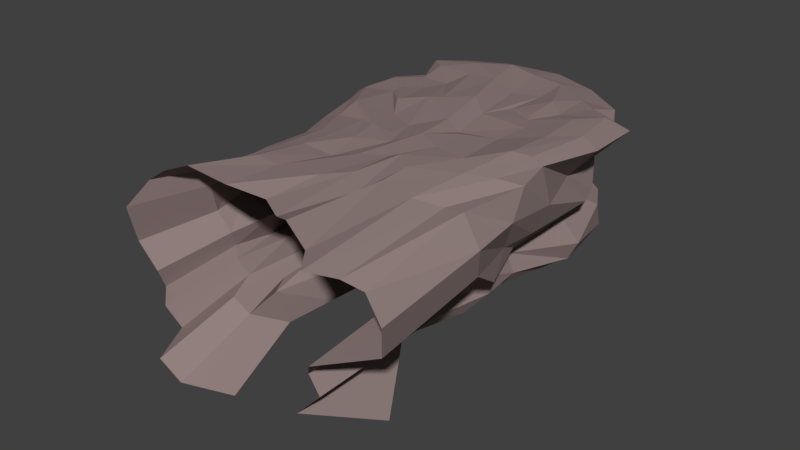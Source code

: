 # Source: Cliff.blend  (saved by Blender 2.79.0; exported with 4.5.12 LTS)
import bpy
from mathutils import Matrix  # noqa: F401  (used for matrix-valued properties, if any)

bpy.ops.wm.read_factory_settings(use_empty=True)
scene = bpy.context.scene
scene.name = 'Scene'

# ---- collections
col_collection_1 = bpy.data.collections.new('Collection 1'); scene.collection.children.link(col_collection_1)

# ---- materials (node trees are filled in below, after node groups)
mat_cliff = bpy.data.materials.new('Cliff')
mat_cliff.alpha_threshold = 0.0
mat_cliff.use_transparent_shadow = False
mat_cliff.diffuse_color = (0.2883, 0.2176, 0.2108, 1.0)
mat_cliff.roughness = 0.5
mat_cliff.specular_intensity = 0.2449

# ---- material node trees

# ---- world
world_world = bpy.data.worlds.new('World'); scene.world = world_world
world_world.color = (0.05088, 0.05088, 0.05088)
world_world.use_sun_shadow = False
world_world.sun_shadow_jitter_overblur = 0.0
world_world.cycles.sampling_method = 'MANUAL'

# ---- meshes
me_cone = bpy.data.meshes.new('Cone')
me_cone.from_pydata([(-19.16, -19.85, -51.59), (34.54, 0.5441, -32.66), (-15.13, 11.35, 1.143), (22.68, -9.132, -31.88), (-50.14, 13.98, -37.53), (9.272, -9.594, -31.43), (-55.27, 12.94, -46.5), (-2.746, -10.91, -31.56), (-42.59, 18.57, -31.51), (-23.02, -7.635, -38.16), (38.38, 13.14, -30.39), (-24.23, -1.082, -33.6), (43.8, 5.965, -20.11), (-29.97, 7.58, -35.39), (38.97, 5.263, -10.86), (-35.0, -12.87, -51.3), (5.176, -22.36, -51.58), (26.75, -12.8, -52.25), (44.54, -0.4495, -51.94), (-46.85, -4.787, -51.06), (-45.01, 4.653, -47.37), (-39.88, 5.689, -38.4), (-41.31, -1.214, -41.21), (40.3, -4.097, -36.83), (25.47, -12.31, -37.03), (4.504, -18.98, -36.38), (-40.37, -10.2, -39.53), (-11.33, -19.0, -37.2), (33.57, 12.17, -10.03), (12.82, 1.777, 0.2743), (19.43, 3.84, -6.189), (19.99, 3.165, -9.979), (28.46, 3.01, -13.97), (27.86, 0.5599, -17.61), (31.68, 3.505, -23.41), (32.66, 3.398, -29.1), (23.96, 11.69, -8.165), (10.32, 0.7144, 0.2743), (13.47, 1.566, -5.16), (12.92, -0.2585, -11.06), (13.95, 0.08337, -13.29), (16.84, -3.907, -19.67), (23.2, -4.189, -24.55), (20.33, -7.241, -26.91), (25.79, 11.6, -1.918), (6.435, 0.1145, 0.2743), (7.901, -0.4406, -5.157), (7.559, -1.033, -10.14), (9.356, -3.988, -12.36), (12.39, -6.256, -17.68), (8.687, -7.527, -24.11), (9.964, -7.822, -28.21), (19.41, 8.327, -0.3009), (2.044, 0.1145, 0.2743), (2.074, -1.881, -5.096), (1.372, -1.947, -10.72), (-3.885, -2.674, -13.62), (-2.776, -7.807, -17.62), (-0.681, -9.001, -21.01), (-3.951, -9.551, -26.86), (44.96, 8.543, -38.21), (-1.845, 0.7144, 0.2743), (-5.693, 0.2563, -4.514), (-9.515, -0.1164, -10.99), (-6.015, -0.1428, -14.66), (-11.55, -3.907, -19.67), (-15.63, -5.238, -23.09), (-10.77, -3.479, -30.18), (51.82, 12.64, -48.51), (-4.339, 1.777, 0.2743), (-10.09, 2.159, -6.361), (-11.86, 4.009, -10.13), (-9.641, 2.404, -14.66), (-19.61, -0.544, -17.65), (-22.82, -1.089, -23.53), (-16.26, 0.3835, -30.18), (40.56, 9.711, -33.75), (-4.869, 3.058, 0.2743), (-13.33, 7.929, -5.647), (-12.93, 7.242, -10.28), (-18.99, 6.405, -13.5), (-22.19, 5.525, -19.1), (-26.72, 5.282, -24.28), (-28.81, 8.76, -28.67), (-21.33, 16.02, -1.768), (-23.19, 15.53, -9.414), (-29.25, 14.7, -12.63), (-32.27, 14.24, -15.79), (-39.95, 14.48, -22.9), (-36.27, 14.26, -28.15), (-21.04, 22.6, 8.42), (-59.12, 22.74, -33.83), (-64.39, 26.67, -41.9), (-52.28, 24.9, -27.5), (-26.17, 28.38, 4.182), (-28.88, 26.7, -4.832), (-35.16, 25.94, -5.355), (-36.84, 25.58, -16.16), (-44.09, 27.06, -16.68), (-50.42, 23.93, -24.05), (-20.99, 41.47, 10.09), (-57.07, 41.85, -32.81), (-55.87, 42.53, -41.08), (-57.47, 43.2, -29.12), (-28.73, 47.15, 2.17), (-29.04, 45.65, -0.4688), (-37.6, 41.71, -5.367), (-40.02, 43.16, -7.619), (-45.52, 41.49, -11.15), (-51.84, 40.8, -21.66), (45.52, 28.1, -26.91), (51.48, 19.4, -20.77), (51.09, 16.05, -11.02), (47.55, 25.7, -7.768), (37.75, 22.12, -7.542), (37.9, 22.38, -2.075), (31.53, 19.11, -0.4581), (49.58, 21.42, -41.1), (61.38, 18.08, -53.39), (52.9, 27.19, -31.0), (38.43, 30.66, -57.58), (47.43, 35.77, -59.84), (29.75, 21.46, -58.2), (19.22, 13.2, -55.19), (7.624, 16.18, -54.95), (-4.281, 11.08, -56.94), (-17.47, 9.815, -55.59), (-21.57, 20.66, -53.17), (-27.42, 29.38, -52.39), (-36.48, 31.4, -51.53), (-36.27, 37.29, -51.25), (-36.69, 58.8, -53.25), (50.05, 43.22, -24.25), (59.58, 45.86, -17.47), (56.35, 47.36, -10.63), (52.27, 49.38, -8.382), (43.57, 45.33, -4.266), (36.17, 44.96, -4.091), (28.95, 41.97, -1.096), (52.72, 45.63, -42.42), (64.39, 46.32, -55.62), (58.27, 40.8, -32.33), (50.38, 58.52, -61.09), (56.09, 83.7, -30.12), (49.23, 76.86, -22.75), (53.14, 78.18, -16.75), (49.61, 87.84, -13.5), (41.79, 81.97, -10.48), (39.96, 84.52, -7.808), (33.58, 81.25, -6.19), (63.13, 73.36, -44.57), (60.36, 74.79, -58.35), (59.93, 78.32, -34.73), (51.46, 80.29, -63.27), (-5.058, 62.29, 8.072), (-49.69, 76.19, -33.39), (-47.12, 66.27, -46.08), (-51.71, 74.52, -25.4), (-27.09, 65.31, 2.273), (-13.11, 66.47, -2.485), (-35.97, 59.86, -5.265), (-38.63, 58.41, -9.801), (-43.89, 59.64, -11.05), (-52.5, 59.27, -19.98), (-20.99, 72.8, -53.59), (-3.687, 90.6, 2.392), (-43.51, 97.04, -36.56), (-37.7, 86.46, -48.4), (-42.85, 93.28, -26.23), (-21.42, 97.05, 2.537), (-28.12, 94.74, -0.7674), (-31.32, 84.05, -4.043), (-31.47, 85.31, -11.43), (-40.04, 89.3, -13.8), (-39.06, 83.45, -21.47), (-20.66, 85.33, -53.59), (32.23, 42.21, -57.58), (36.88, 51.24, -58.53), (30.34, 34.51, -57.92), (19.11, 33.17, -56.08), (16.17, 47.79, -57.87), (5.317, 37.56, -59.12), (-4.935, 31.73, -57.39), (-6.275, 42.79, -57.51), (-10.86, 45.34, -57.29), (-22.75, 43.46, -54.35), (-23.53, 49.67, -54.78), (-15.14, 61.39, -53.71), (35.68, 65.37, -58.47), (39.11, 90.57, -60.58), (-12.08, 77.03, -55.51), (-9.529, 90.25, -55.25), (-36.93, 5.201, -53.19), (-24.14, -2.669, -55.34), (19.47, 66.75, -57.2), (54.3, 24.23, -58.74), (43.87, 15.23, -56.66), (9.846, 60.38, -58.15), (17.58, -4.272, -54.99), (34.71, 8.15, -55.7), (-1.636, 58.84, -56.95), (-10.49, -10.03, -55.56), (2.5, -7.024, -54.91), (-0.5167, 70.69, -55.82), (23.01, 71.43, -59.02), (24.89, 86.53, -59.54), (-1.107, 80.34, -56.1), (5.156, 87.73, -56.63), (12.69, 79.29, -59.05), (49.01, 126.3, -32.19), (45.91, 115.4, -22.12), (49.83, 116.7, -16.12), (46.29, 126.3, -12.87), (41.06, 123.8, -9.232), (36.64, 123.0, -7.173), (30.27, 119.7, -5.556), (66.96, 118.4, -47.07), (59.55, 117.1, -57.39), (64.59, 115.6, -35.83), (42.81, 121.9, -58.89), (-7.004, 129.1, 3.027), (-44.19, 129.1, -39.68), (-38.48, 125.0, -47.77), (-46.94, 124.5, -26.98), (-24.41, 132.5, 4.881), (-31.44, 133.2, -0.1327), (-34.63, 122.5, -3.408), (-37.43, 125.1, -10.43), (-42.72, 120.4, -12.47), (-41.52, 123.5, -19.17), (-23.97, 123.8, -55.55), (28.32, 118.7, -59.46), (-13.11, 124.5, -55.08), (24.02, 125.8, -56.83), (5.348, 123.7, -56.69), (14.7, 117.4, -58.01), (-39.47, 104.4, -48.11), (-22.2, 103.2, -53.59), (52.27, 91.63, -14.11), (49.08, 102.0, -9.856), (-46.4, 111.1, -30.17), (-45.47, 114.1, -39.67), (64.48, 91.74, -58.52), (64.91, 97.99, -47.87), (-6.799, 104.8, -53.59), (3.952, 102.5, -56.65), (29.59, 108.4, -60.91), (47.57, 101.7, -61.48), (61.18, 101.8, -26.54), (53.19, 92.09, -22.06), (-28.46, 110.4, 0.6831), (-32.86, 102.0, -3.748), (14.64, 99.25, -57.61), (21.1, 101.0, -60.63), (41.91, 105.9, -6.773), (-5.231, 108.5, 2.687), (-28.31, 115.3, 4.941), (37.89, 100.0, -5.341), (32.04, 99.16, -5.895), (-37.07, 106.1, -21.63), (58.83, 92.85, -34.95), (-33.83, 101.2, -11.47), (-41.22, 103.0, -10.85), (48.85, 175.8, -26.92), (41.51, 168.7, -17.49), (46.56, 169.4, -11.59), (41.07, 173.8, -5.556), (52.55, 144.6, 8.559), (46.5, 143.5, 11.38), (37.75, 139.0, 13.6), (69.02, 166.9, -43.64), (57.88, 161.1, -48.42), (66.35, 163.8, -31.01), (43.53, 172.0, -54.82), (-13.35, 151.8, 25.37), (-64.35, 151.8, -33.19), (-56.51, 146.1, -44.28), (-68.11, 145.5, -15.77), (-37.22, 156.5, 27.91), (-46.86, 157.5, 21.04), (-51.24, 142.8, 16.54), (-55.08, 146.4, 6.911), (-62.32, 139.8, 4.113), (-60.67, 144.1, -5.062), (-36.62, 144.6, -54.96), (35.07, 161.4, -54.13), (-15.5, 146.7, -55.05), (20.57, 154.7, -56.72), (-0.1359, 143.2, -52.96), (11.16, 149.8, -53.07), (-38.1, 14.36, -50.65), (-49.02, 21.72, -49.78), (-53.62, 34.14, -48.13), (-48.34, 48.92, -48.77), (58.45, 46.52, -59.61), (57.92, 77.77, -62.28), (-36.86, 68.83, -50.33), (-29.47, 86.02, -51.75), (52.03, 117.1, -56.55), (-32.79, 124.5, -52.13), (56.57, 96.35, -60.49), (-31.01, 103.9, -51.57), (52.25, 165.4, -52.45), (-48.7, 145.5, -49.78)], [], [(78, 77, 2, 84), (20, 21, 4, 6), (81, 80, 86, 87), (23, 18, 68, 60), (35, 1, 76, 10), (32, 33, 14, 28), (11, 75, 83, 13), (75, 74, 82, 83), (74, 73, 81, 82), (73, 72, 80, 81), (72, 71, 79, 80), (71, 70, 78, 79), (70, 69, 77, 78), (29, 30, 44, 52), (9, 67, 75, 11), (67, 66, 74, 75), (66, 65, 73, 74), (65, 64, 72, 73), (64, 63, 71, 72), (63, 62, 70, 71), (62, 61, 69, 70), (33, 34, 12, 14), (7, 59, 67, 9), (59, 58, 66, 67), (58, 57, 65, 66), (57, 56, 64, 65), (56, 55, 63, 64), (55, 54, 62, 63), (54, 53, 61, 62), (30, 31, 36, 44), (5, 51, 59, 7), (51, 50, 58, 59), (50, 49, 57, 58), (49, 48, 56, 57), (48, 47, 55, 56), (47, 46, 54, 55), (46, 45, 53, 54), (34, 35, 10, 12), (3, 43, 51, 5), (43, 42, 50, 51), (42, 41, 49, 50), (41, 40, 48, 49), (40, 39, 47, 48), (39, 38, 46, 47), (38, 37, 45, 46), (31, 32, 28, 36), (1, 35, 43, 3), (35, 34, 42, 43), (34, 33, 41, 42), (33, 32, 40, 41), (32, 31, 39, 40), (31, 30, 38, 39), (30, 29, 37, 38), (1, 23, 60, 76), (22, 21, 20, 19), (11, 13, 21, 22), (26, 9, 11, 22), (27, 26, 15, 0), (27, 7, 9, 26), (25, 5, 7, 27), (3, 5, 25, 24), (23, 1, 3, 24), (25, 27, 0, 16), (23, 24, 17, 18), (26, 22, 19, 15), (24, 25, 16, 17), (13, 83, 89, 8), (21, 13, 8, 4), (82, 81, 87, 88), (79, 78, 84, 85), (83, 82, 88, 89), (80, 79, 85, 86), (8, 89, 99, 93), (6, 4, 91, 92), (4, 8, 93, 91), (85, 84, 94, 95), (86, 85, 95, 96), (87, 86, 96, 97), (88, 87, 97, 98), (84, 2, 90, 94), (89, 88, 98, 99), (97, 96, 106, 107), (98, 97, 107, 108), (96, 95, 105, 106), (95, 94, 104, 105), (99, 98, 108, 109), (94, 90, 100, 104), (91, 93, 103, 101), (93, 99, 109, 103), (92, 91, 101, 102), (12, 10, 110, 111), (36, 28, 113, 114), (44, 36, 114, 115), (60, 68, 118, 117), (52, 44, 115, 116), (28, 14, 112, 113), (14, 12, 111, 112), (10, 76, 119, 110), (76, 60, 117, 119), (195, 196, 120, 121), (199, 122, 120, 196), (198, 123, 122, 199), (202, 198, 17, 16), (201, 125, 124, 202), (193, 126, 125, 201), (192, 127, 126, 193), (290, 128, 127, 192), (291, 290, 20, 6), (292, 130, 129, 291), (293, 292, 92, 102), (115, 114, 136, 137), (116, 115, 137, 138), (117, 118, 140, 139), (113, 112, 134, 135), (195, 121, 142, 294), (110, 119, 141, 132), (112, 111, 133, 134), (111, 110, 132, 133), (119, 117, 139, 141), (114, 113, 135, 136), (141, 139, 150, 152), (136, 135, 146, 147), (294, 142, 153, 295), (137, 136, 147, 148), (138, 137, 148, 149), (139, 140, 151, 150), (135, 134, 145, 146), (132, 141, 152, 143), (134, 133, 144, 145), (133, 132, 143, 144), (109, 108, 162, 163), (104, 100, 154, 158), (101, 103, 157, 155), (293, 102, 156, 296), (103, 109, 163, 157), (102, 101, 155, 156), (107, 106, 160, 161), (108, 107, 161, 162), (106, 105, 159, 160), (105, 104, 158, 159), (162, 161, 172, 173), (160, 159, 170, 171), (159, 158, 169, 170), (163, 162, 173, 174), (158, 154, 165, 169), (155, 157, 168, 166), (296, 156, 167, 297), (157, 163, 174, 168), (156, 155, 166, 167), (161, 160, 171, 172), (128, 129, 185, 184), (131, 164, 190, 187), (153, 142, 188, 189), (121, 120, 176, 177), (164, 175, 191, 190), (124, 125, 181, 180), (120, 122, 178, 176), (142, 121, 177, 188), (125, 126, 182, 181), (122, 123, 179, 178), (129, 130, 186, 185), (126, 127, 183, 182), (123, 124, 180, 179), (130, 131, 187, 186), (127, 128, 184, 183), (177, 176, 180, 194), (188, 177, 194, 204), (181, 197, 194, 180), (189, 188, 204, 205), (151, 295, 300, 242), (187, 190, 206, 203), (181, 182, 183, 197), (190, 191, 207, 206), (184, 200, 197, 183), (131, 293, 296, 164), (237, 301, 299, 230), (176, 178, 179, 180), (203, 200, 184, 187), (217, 298, 302, 271), (184, 185, 186, 187), (205, 204, 208), (208, 204, 194, 197), (203, 206, 207, 208), (203, 208, 197, 200), (175, 297, 301, 237), (230, 299, 303, 284), (242, 300, 298, 217), (140, 294, 295, 151), (164, 296, 297, 175), (301, 236, 222, 299), (239, 238, 211, 212), (241, 240, 223, 221), (243, 242, 217, 216), (245, 244, 232, 234), (247, 246, 231, 219), (236, 241, 221, 222), (249, 248, 209, 210), (238, 249, 210, 211), (251, 250, 225, 226), (300, 247, 219, 298), (253, 252, 235, 233), (254, 239, 212, 213), (256, 255, 220, 224), (246, 253, 233, 231), (258, 257, 214, 215), (240, 259, 229, 223), (248, 260, 218, 209), (244, 237, 230, 232), (262, 261, 227, 228), (260, 243, 216, 218), (261, 251, 226, 227), (259, 262, 228, 229), (252, 245, 234, 235), (257, 254, 213, 214), (250, 256, 224, 225), (170, 169, 256, 250), (148, 147, 254, 257), (208, 207, 245, 252), (174, 173, 262, 259), (172, 171, 251, 261), (152, 150, 243, 260), (173, 172, 261, 262), (191, 175, 237, 244), (143, 152, 260, 248), (168, 174, 259, 240), (149, 148, 257, 258), (189, 205, 253, 246), (169, 165, 255, 256), (147, 146, 239, 254), (205, 208, 252, 253), (295, 153, 247, 300), (171, 170, 250, 251), (145, 144, 249, 238), (144, 143, 248, 249), (167, 166, 241, 236), (153, 189, 246, 247), (207, 191, 244, 245), (150, 151, 242, 243), (166, 168, 240, 241), (146, 145, 238, 239), (297, 167, 236, 301), (219, 231, 285, 273), (222, 221, 275, 276), (214, 213, 267, 268), (232, 230, 284, 286), (226, 225, 279, 280), (212, 211, 265, 266), (231, 233, 287, 285), (216, 217, 271, 270), (224, 220, 274, 278), (210, 209, 263, 264), (234, 232, 286, 288), (211, 210, 264, 265), (223, 229, 283, 277), (298, 219, 273, 302), (233, 235, 289, 287), (213, 212, 266, 267), (228, 227, 281, 282), (227, 226, 280, 281), (235, 234, 288, 289), (215, 214, 268, 269), (229, 228, 282, 283), (225, 224, 278, 279), (209, 218, 272, 263), (299, 222, 276, 303), (221, 223, 277, 275), (218, 216, 270, 272), (118, 195, 294, 140), (131, 130, 292, 293), (92, 292, 291, 6), (129, 128, 290, 291), (20, 290, 192, 19), (19, 192, 193, 15), (15, 193, 201, 0), (0, 201, 202, 16), (124, 123, 198, 202), (17, 198, 199, 18), (18, 199, 196, 68), (118, 68, 196, 195)])
me_cone.materials.append(mat_cliff)
me_cone.use_remesh_preserve_volume = False
me_cone.use_remesh_preserve_attributes = False
me_cone.use_mirror_vertex_groups = False
me_cone.update()

# ---- objects
ob_cone = bpy.data.objects.new('Cone', me_cone)

# ---- transforms, parenting, visibility, modifiers, constraints
ob_cone.location = (0.0, 0.0, 0.0)
ob_cone.rotation_euler = (3.142, 0.0, 0.0)
ob_cone.lineart.crease_threshold = 0.0

# ---- collection membership
col_collection_1.objects.link(ob_cone)

# ---- scene / render settings (as saved in the file)
scene.frame_start = 1; scene.frame_end = 250; scene.frame_set(0)
scene.render.engine = 'BLENDER_EEVEE_NEXT'
scene.render.resolution_percentage = 50
scene.render.dither_intensity = 0.0
scene.cycles.use_denoising = False
scene.cycles.samples = 128
scene.cycles.sampling_pattern = 'TABULATED_SOBOL'
scene.cycles.use_adaptive_sampling = False
scene.cycles.use_light_tree = False
scene.cycles.blur_glossy = 0.0
scene.cycles.sample_clamp_indirect = 0.0
scene.view_settings.view_transform = 'Standard'
bpy.context.view_layer.update()

# ---- added for rendering (the .blend has no active camera and no usable light): camera, sun
cam_auto = bpy.data.cameras.new('AutoCamera')
cam_auto.lens = 50.0
cam_auto.sensor_width = 36.0
cam_auto.clip_end = 4183.78
ob_auto_camera = bpy.data.objects.new('AutoCamera', cam_auto)
scene.collection.objects.link(ob_auto_camera)
ob_auto_camera.location = (238.849, -362.79, 208.392)
ob_auto_camera.rotation_euler = (1.09748, -7.21219e-08, 0.694738)
scene.camera = ob_auto_camera
light_auto_sun = bpy.data.lights.new('AutoSun', 'SUN')
light_auto_sun.energy = 3.0
light_auto_sun.angle = 0.0523599
ob_auto_sun = bpy.data.objects.new('AutoSun', light_auto_sun)
scene.collection.objects.link(ob_auto_sun)
ob_auto_sun.rotation_euler = (0.872665, 0.174533, 0.523599)
bpy.context.view_layer.update()
